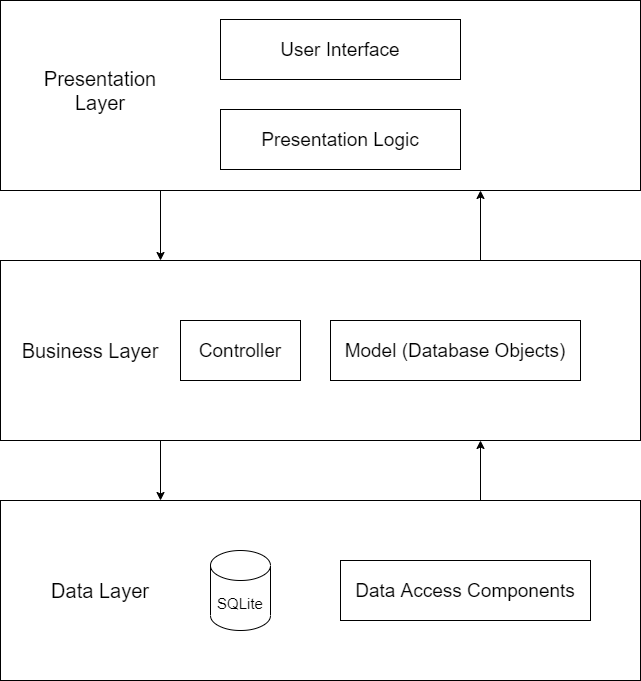

The diagram above was exported from draw.io. Its source (the exported page's mxGraphModel, read from the mxfile embedded in the PNG):
<mxGraphModel dx="1086" dy="806" grid="1" gridSize="10" guides="1" tooltips="1" connect="1" arrows="1" fold="1" page="1" pageScale="1" pageWidth="850" pageHeight="1100" math="0" shadow="0">
  <root>
    <mxCell id="0" />
    <mxCell id="1" parent="0" />
    <mxCell id="DjGr42-tmL_ChjpYGBZ0-1" value="" style="rounded=0;whiteSpace=wrap;html=1;" parent="1" vertex="1">
      <mxGeometry x="220" y="120" width="205" height="60" as="geometry" />
    </mxCell>
    <mxCell id="DjGr42-tmL_ChjpYGBZ0-14" style="edgeStyle=orthogonalEdgeStyle;rounded=0;orthogonalLoop=1;jettySize=auto;html=1;exitX=0.25;exitY=1;exitDx=0;exitDy=0;entryX=0.25;entryY=0;entryDx=0;entryDy=0;" parent="1" source="DjGr42-tmL_ChjpYGBZ0-2" target="DjGr42-tmL_ChjpYGBZ0-5" edge="1">
      <mxGeometry relative="1" as="geometry" />
    </mxCell>
    <mxCell id="DjGr42-tmL_ChjpYGBZ0-2" value="" style="rounded=0;whiteSpace=wrap;html=1;" parent="1" vertex="1">
      <mxGeometry x="120" y="100" width="640" height="190" as="geometry" />
    </mxCell>
    <mxCell id="DjGr42-tmL_ChjpYGBZ0-3" value="&lt;font style=&quot;font-size: 19px&quot;&gt;User Interface&lt;/font&gt;" style="rounded=0;whiteSpace=wrap;html=1;" parent="1" vertex="1">
      <mxGeometry x="340" y="119" width="240" height="60" as="geometry" />
    </mxCell>
    <mxCell id="DjGr42-tmL_ChjpYGBZ0-4" value="&lt;font style=&quot;font-size: 19px&quot;&gt;Presentation Logic&lt;/font&gt;" style="rounded=0;whiteSpace=wrap;html=1;" parent="1" vertex="1">
      <mxGeometry x="340" y="209" width="240" height="60" as="geometry" />
    </mxCell>
    <mxCell id="DjGr42-tmL_ChjpYGBZ0-5" value="" style="rounded=0;whiteSpace=wrap;html=1;" parent="1" vertex="1">
      <mxGeometry x="120" y="360" width="640" height="180" as="geometry" />
    </mxCell>
    <mxCell id="DjGr42-tmL_ChjpYGBZ0-6" value="&lt;font style=&quot;font-size: 20px&quot;&gt;Presentation Layer&lt;/font&gt;" style="text;html=1;strokeColor=none;fillColor=none;align=center;verticalAlign=middle;whiteSpace=wrap;rounded=0;" parent="1" vertex="1">
      <mxGeometry x="140" y="180" width="160" height="20" as="geometry" />
    </mxCell>
    <mxCell id="DjGr42-tmL_ChjpYGBZ0-7" value="&lt;font style=&quot;font-size: 20px&quot;&gt;Business Layer&lt;/font&gt;" style="text;html=1;strokeColor=none;fillColor=none;align=center;verticalAlign=middle;whiteSpace=wrap;rounded=0;" parent="1" vertex="1">
      <mxGeometry x="130" y="440" width="160" height="20" as="geometry" />
    </mxCell>
    <mxCell id="DjGr42-tmL_ChjpYGBZ0-8" value="&lt;font style=&quot;font-size: 19px&quot;&gt;Controller&lt;/font&gt;" style="rounded=0;whiteSpace=wrap;html=1;" parent="1" vertex="1">
      <mxGeometry x="300" y="420" width="120" height="60" as="geometry" />
    </mxCell>
    <mxCell id="DjGr42-tmL_ChjpYGBZ0-9" value="&lt;span style=&quot;font-size: 19px&quot;&gt;Model (Database Objects)&lt;/span&gt;" style="rounded=0;whiteSpace=wrap;html=1;" parent="1" vertex="1">
      <mxGeometry x="450" y="420" width="250" height="60" as="geometry" />
    </mxCell>
    <mxCell id="DjGr42-tmL_ChjpYGBZ0-10" value="" style="rounded=0;whiteSpace=wrap;html=1;" parent="1" vertex="1">
      <mxGeometry x="120" y="600" width="640" height="180" as="geometry" />
    </mxCell>
    <mxCell id="DjGr42-tmL_ChjpYGBZ0-11" value="&lt;font style=&quot;font-size: 20px&quot;&gt;Data Layer&lt;/font&gt;" style="text;html=1;strokeColor=none;fillColor=none;align=center;verticalAlign=middle;whiteSpace=wrap;rounded=0;" parent="1" vertex="1">
      <mxGeometry x="140" y="680" width="160" height="20" as="geometry" />
    </mxCell>
    <mxCell id="DjGr42-tmL_ChjpYGBZ0-12" value="&lt;font style=&quot;font-size: 15px&quot;&gt;SQLite&lt;/font&gt;" style="shape=cylinder3;whiteSpace=wrap;html=1;boundedLbl=1;backgroundOutline=1;size=15;" parent="1" vertex="1">
      <mxGeometry x="330" y="650" width="60" height="80" as="geometry" />
    </mxCell>
    <mxCell id="DjGr42-tmL_ChjpYGBZ0-13" value="&lt;font style=&quot;font-size: 19px&quot;&gt;Data Access Components&lt;/font&gt;" style="rounded=0;whiteSpace=wrap;html=1;" parent="1" vertex="1">
      <mxGeometry x="460" y="660" width="250" height="60" as="geometry" />
    </mxCell>
    <mxCell id="DjGr42-tmL_ChjpYGBZ0-15" style="edgeStyle=orthogonalEdgeStyle;rounded=0;orthogonalLoop=1;jettySize=auto;html=1;exitX=0.25;exitY=1;exitDx=0;exitDy=0;" parent="1" source="DjGr42-tmL_ChjpYGBZ0-5" edge="1">
      <mxGeometry relative="1" as="geometry">
        <mxPoint x="290" y="300" as="sourcePoint" />
        <mxPoint x="280" y="600" as="targetPoint" />
      </mxGeometry>
    </mxCell>
    <mxCell id="DjGr42-tmL_ChjpYGBZ0-16" style="edgeStyle=orthogonalEdgeStyle;rounded=0;orthogonalLoop=1;jettySize=auto;html=1;exitX=0.75;exitY=0;exitDx=0;exitDy=0;entryX=0.75;entryY=1;entryDx=0;entryDy=0;" parent="1" source="DjGr42-tmL_ChjpYGBZ0-5" target="DjGr42-tmL_ChjpYGBZ0-2" edge="1">
      <mxGeometry relative="1" as="geometry">
        <mxPoint x="290" y="300" as="sourcePoint" />
        <mxPoint x="290" y="370" as="targetPoint" />
      </mxGeometry>
    </mxCell>
    <mxCell id="DjGr42-tmL_ChjpYGBZ0-17" style="edgeStyle=orthogonalEdgeStyle;rounded=0;orthogonalLoop=1;jettySize=auto;html=1;entryX=0.75;entryY=1;entryDx=0;entryDy=0;" parent="1" edge="1">
      <mxGeometry relative="1" as="geometry">
        <mxPoint x="600" y="600" as="sourcePoint" />
        <mxPoint x="600" y="540" as="targetPoint" />
      </mxGeometry>
    </mxCell>
  </root>
</mxGraphModel>